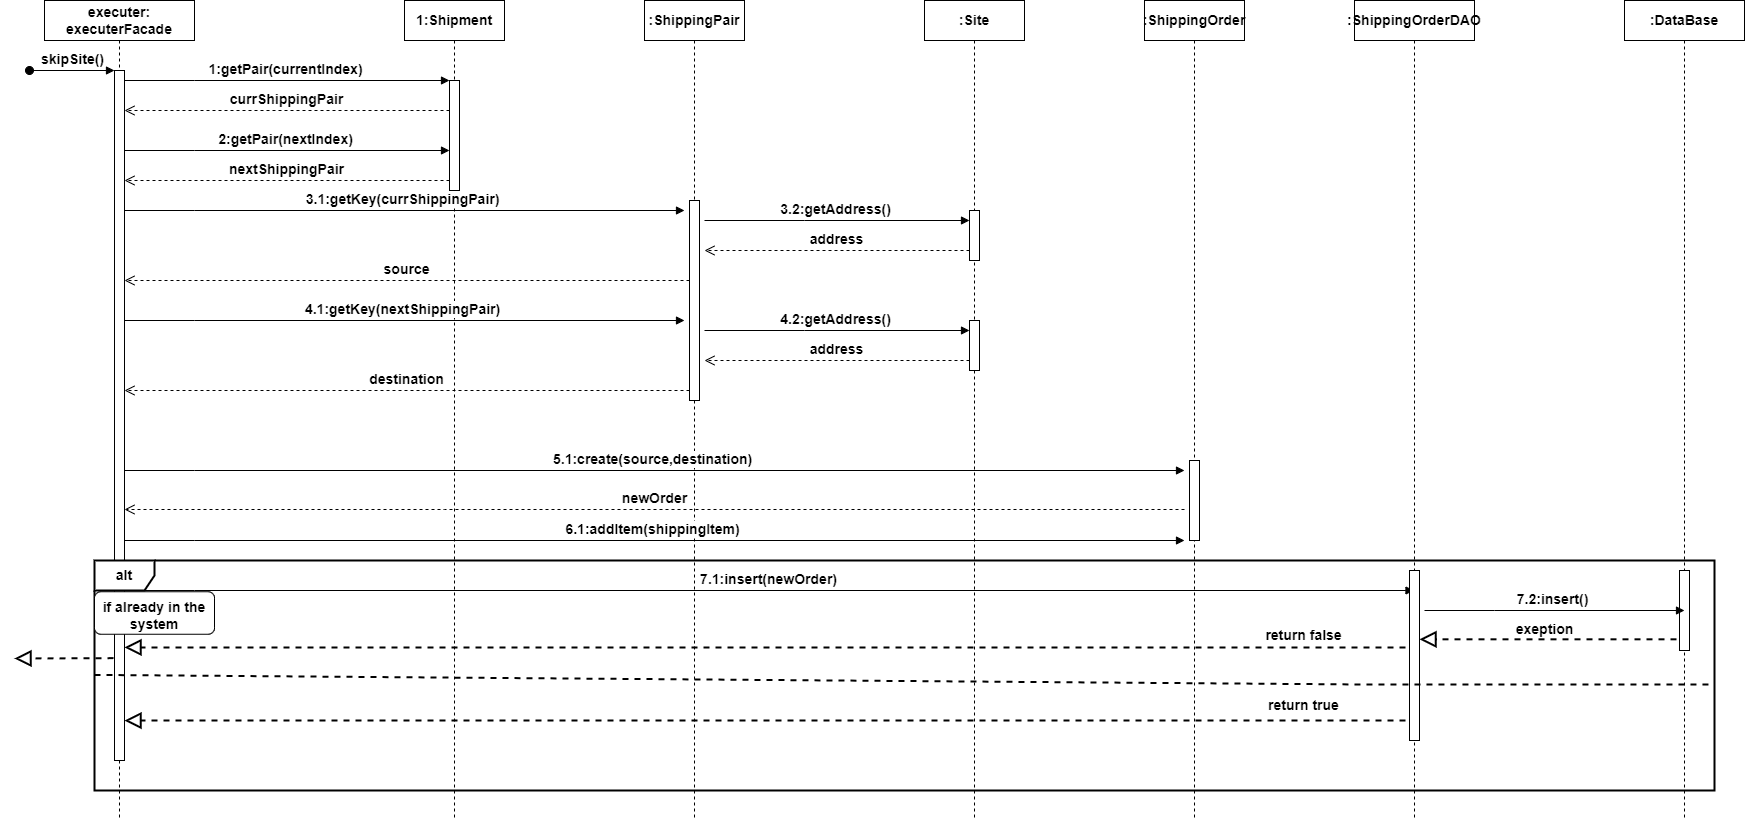

The diagram above was exported from draw.io. Its source (the exported page's mxGraphModel, read from the mxfile embedded in the PNG):
<mxGraphModel dx="2899" dy="1080" grid="1" gridSize="10" guides="1" tooltips="1" connect="1" arrows="1" fold="1" page="1" pageScale="1" pageWidth="850" pageHeight="1100" math="0" shadow="0">
  <root>
    <mxCell id="0" />
    <mxCell id="1" parent="0" />
    <mxCell id="aM9ryv3xv72pqoxQDRHE-1" value="executer: executerFacade" style="shape=umlLifeline;perimeter=lifelinePerimeter;whiteSpace=wrap;html=1;container=0;dropTarget=0;collapsible=0;recursiveResize=0;outlineConnect=0;portConstraint=eastwest;newEdgeStyle={&quot;edgeStyle&quot;:&quot;elbowEdgeStyle&quot;,&quot;elbow&quot;:&quot;vertical&quot;,&quot;curved&quot;:0,&quot;rounded&quot;:0};fontStyle=1;fontSize=14;" parent="1" vertex="1">
      <mxGeometry x="30" y="40" width="150" height="820" as="geometry" />
    </mxCell>
    <mxCell id="aM9ryv3xv72pqoxQDRHE-2" value="" style="html=1;points=[];perimeter=orthogonalPerimeter;outlineConnect=0;targetShapes=umlLifeline;portConstraint=eastwest;newEdgeStyle={&quot;edgeStyle&quot;:&quot;elbowEdgeStyle&quot;,&quot;elbow&quot;:&quot;vertical&quot;,&quot;curved&quot;:0,&quot;rounded&quot;:0};fontStyle=1;fontSize=14;" parent="aM9ryv3xv72pqoxQDRHE-1" vertex="1">
      <mxGeometry x="70" y="70" width="10" height="690" as="geometry" />
    </mxCell>
    <mxCell id="aM9ryv3xv72pqoxQDRHE-3" value="skipSite()" style="html=1;verticalAlign=bottom;startArrow=oval;endArrow=block;startSize=8;edgeStyle=elbowEdgeStyle;elbow=vertical;curved=0;rounded=0;fontStyle=1;fontSize=14;" parent="aM9ryv3xv72pqoxQDRHE-1" target="aM9ryv3xv72pqoxQDRHE-2" edge="1">
      <mxGeometry relative="1" as="geometry">
        <mxPoint x="-15" y="70" as="sourcePoint" />
      </mxGeometry>
    </mxCell>
    <mxCell id="aM9ryv3xv72pqoxQDRHE-5" value="1:Shipment" style="shape=umlLifeline;perimeter=lifelinePerimeter;whiteSpace=wrap;html=1;container=0;dropTarget=0;collapsible=0;recursiveResize=0;outlineConnect=0;portConstraint=eastwest;newEdgeStyle={&quot;edgeStyle&quot;:&quot;elbowEdgeStyle&quot;,&quot;elbow&quot;:&quot;vertical&quot;,&quot;curved&quot;:0,&quot;rounded&quot;:0};fontStyle=1;fontSize=14;" parent="1" vertex="1">
      <mxGeometry x="390" y="40" width="100" height="820" as="geometry" />
    </mxCell>
    <mxCell id="aM9ryv3xv72pqoxQDRHE-6" value="" style="html=1;points=[];perimeter=orthogonalPerimeter;outlineConnect=0;targetShapes=umlLifeline;portConstraint=eastwest;newEdgeStyle={&quot;edgeStyle&quot;:&quot;elbowEdgeStyle&quot;,&quot;elbow&quot;:&quot;vertical&quot;,&quot;curved&quot;:0,&quot;rounded&quot;:0};fontStyle=1;fontSize=14;" parent="aM9ryv3xv72pqoxQDRHE-5" vertex="1">
      <mxGeometry x="45" y="80" width="10" height="110" as="geometry" />
    </mxCell>
    <mxCell id="aM9ryv3xv72pqoxQDRHE-7" value="1:getPair(currentIndex)&amp;nbsp;" style="html=1;verticalAlign=bottom;endArrow=block;edgeStyle=elbowEdgeStyle;elbow=vertical;curved=0;rounded=0;fontStyle=1;fontSize=14;" parent="1" source="aM9ryv3xv72pqoxQDRHE-2" target="aM9ryv3xv72pqoxQDRHE-6" edge="1">
      <mxGeometry x="0.0016" relative="1" as="geometry">
        <mxPoint x="195" y="130" as="sourcePoint" />
        <Array as="points">
          <mxPoint x="180" y="120" />
        </Array>
        <mxPoint as="offset" />
      </mxGeometry>
    </mxCell>
    <mxCell id="aM9ryv3xv72pqoxQDRHE-8" value="currShippingPair" style="html=1;verticalAlign=bottom;endArrow=open;dashed=1;endSize=8;edgeStyle=elbowEdgeStyle;elbow=vertical;curved=0;rounded=0;fontStyle=1;fontSize=14;" parent="1" source="aM9ryv3xv72pqoxQDRHE-6" target="aM9ryv3xv72pqoxQDRHE-2" edge="1">
      <mxGeometry relative="1" as="geometry">
        <mxPoint x="195" y="205" as="targetPoint" />
        <Array as="points">
          <mxPoint x="190" y="150" />
          <mxPoint x="120" y="280" />
          <mxPoint x="190" y="280" />
        </Array>
      </mxGeometry>
    </mxCell>
    <mxCell id="0KpCodrSBKkXkNGWr_Dy-8" value="2:getPair(nextIndex)&amp;nbsp;" style="html=1;verticalAlign=bottom;endArrow=block;edgeStyle=elbowEdgeStyle;elbow=vertical;curved=0;rounded=0;fontStyle=1;fontSize=14;" parent="1" edge="1">
      <mxGeometry relative="1" as="geometry">
        <mxPoint x="110" y="190" as="sourcePoint" />
        <Array as="points">
          <mxPoint x="180" y="190" />
        </Array>
        <mxPoint x="435" y="190" as="targetPoint" />
      </mxGeometry>
    </mxCell>
    <mxCell id="0KpCodrSBKkXkNGWr_Dy-9" value="nextShippingPair" style="html=1;verticalAlign=bottom;endArrow=open;dashed=1;endSize=8;edgeStyle=elbowEdgeStyle;elbow=vertical;curved=0;rounded=0;fontStyle=1;fontSize=14;" parent="1" edge="1">
      <mxGeometry relative="1" as="geometry">
        <mxPoint x="110" y="220" as="targetPoint" />
        <Array as="points">
          <mxPoint x="190" y="220" />
          <mxPoint x="120" y="350" />
          <mxPoint x="190" y="350" />
        </Array>
        <mxPoint x="435" y="220" as="sourcePoint" />
      </mxGeometry>
    </mxCell>
    <mxCell id="0KpCodrSBKkXkNGWr_Dy-11" value=":ShippingPair" style="shape=umlLifeline;perimeter=lifelinePerimeter;whiteSpace=wrap;html=1;container=0;dropTarget=0;collapsible=0;recursiveResize=0;outlineConnect=0;portConstraint=eastwest;newEdgeStyle={&quot;edgeStyle&quot;:&quot;elbowEdgeStyle&quot;,&quot;elbow&quot;:&quot;vertical&quot;,&quot;curved&quot;:0,&quot;rounded&quot;:0};fontStyle=1;fontSize=14;" parent="1" vertex="1">
      <mxGeometry x="630" y="40" width="100" height="820" as="geometry" />
    </mxCell>
    <mxCell id="0KpCodrSBKkXkNGWr_Dy-12" value="" style="html=1;points=[];perimeter=orthogonalPerimeter;outlineConnect=0;targetShapes=umlLifeline;portConstraint=eastwest;newEdgeStyle={&quot;edgeStyle&quot;:&quot;elbowEdgeStyle&quot;,&quot;elbow&quot;:&quot;vertical&quot;,&quot;curved&quot;:0,&quot;rounded&quot;:0};fontStyle=1;fontSize=14;" parent="0KpCodrSBKkXkNGWr_Dy-11" vertex="1">
      <mxGeometry x="45" y="200" width="10" height="200" as="geometry" />
    </mxCell>
    <mxCell id="0KpCodrSBKkXkNGWr_Dy-14" value="3.1:getKey(currShippingPair)&amp;nbsp;" style="html=1;verticalAlign=bottom;endArrow=block;edgeStyle=elbowEdgeStyle;elbow=vertical;curved=0;rounded=0;fontStyle=1;fontSize=14;" parent="1" edge="1">
      <mxGeometry relative="1" as="geometry">
        <mxPoint x="110" y="250" as="sourcePoint" />
        <Array as="points">
          <mxPoint x="180" y="250" />
        </Array>
        <mxPoint x="670" y="250" as="targetPoint" />
        <mxPoint as="offset" />
      </mxGeometry>
    </mxCell>
    <mxCell id="0KpCodrSBKkXkNGWr_Dy-17" value="3.2:getAddress()&amp;nbsp;" style="html=1;verticalAlign=bottom;endArrow=block;edgeStyle=elbowEdgeStyle;elbow=vertical;curved=0;rounded=0;fontStyle=1;fontSize=14;" parent="1" target="0KpCodrSBKkXkNGWr_Dy-16" edge="1">
      <mxGeometry relative="1" as="geometry">
        <mxPoint x="690" y="260" as="sourcePoint" />
        <Array as="points">
          <mxPoint x="790" y="260" />
          <mxPoint x="690" y="250" />
          <mxPoint x="710" y="250" />
          <mxPoint x="870" y="380" />
        </Array>
        <mxPoint x="950" y="250" as="targetPoint" />
        <mxPoint as="offset" />
      </mxGeometry>
    </mxCell>
    <mxCell id="0KpCodrSBKkXkNGWr_Dy-15" value=":Site" style="shape=umlLifeline;perimeter=lifelinePerimeter;whiteSpace=wrap;html=1;container=0;dropTarget=0;collapsible=0;recursiveResize=0;outlineConnect=0;portConstraint=eastwest;newEdgeStyle={&quot;edgeStyle&quot;:&quot;elbowEdgeStyle&quot;,&quot;elbow&quot;:&quot;vertical&quot;,&quot;curved&quot;:0,&quot;rounded&quot;:0};fontStyle=1;fontSize=14;" parent="1" vertex="1">
      <mxGeometry x="910" y="40" width="100" height="820" as="geometry" />
    </mxCell>
    <mxCell id="0KpCodrSBKkXkNGWr_Dy-16" value="" style="html=1;points=[];perimeter=orthogonalPerimeter;outlineConnect=0;targetShapes=umlLifeline;portConstraint=eastwest;newEdgeStyle={&quot;edgeStyle&quot;:&quot;elbowEdgeStyle&quot;,&quot;elbow&quot;:&quot;vertical&quot;,&quot;curved&quot;:0,&quot;rounded&quot;:0};fontStyle=1;fontSize=14;" parent="0KpCodrSBKkXkNGWr_Dy-15" vertex="1">
      <mxGeometry x="45" y="210" width="10" height="50" as="geometry" />
    </mxCell>
    <mxCell id="0KpCodrSBKkXkNGWr_Dy-19" value="address" style="html=1;verticalAlign=bottom;endArrow=open;dashed=1;endSize=8;edgeStyle=elbowEdgeStyle;elbow=vertical;curved=0;rounded=0;fontStyle=1;fontSize=14;" parent="1" edge="1">
      <mxGeometry x="-0.0007" relative="1" as="geometry">
        <mxPoint x="690" y="290" as="targetPoint" />
        <Array as="points">
          <mxPoint x="710" y="290" />
          <mxPoint x="640" y="420" />
          <mxPoint x="710" y="420" />
        </Array>
        <mxPoint x="955" y="290" as="sourcePoint" />
        <mxPoint as="offset" />
      </mxGeometry>
    </mxCell>
    <mxCell id="0KpCodrSBKkXkNGWr_Dy-20" value="source" style="html=1;verticalAlign=bottom;endArrow=open;dashed=1;endSize=8;edgeStyle=elbowEdgeStyle;elbow=vertical;curved=0;rounded=0;fontStyle=1;fontSize=14;" parent="1" edge="1">
      <mxGeometry x="-0.0007" relative="1" as="geometry">
        <mxPoint x="110" y="320" as="targetPoint" />
        <Array as="points">
          <mxPoint x="430" y="320" />
          <mxPoint x="360" y="450" />
          <mxPoint x="430" y="450" />
        </Array>
        <mxPoint x="675" y="320" as="sourcePoint" />
        <mxPoint as="offset" />
      </mxGeometry>
    </mxCell>
    <mxCell id="0KpCodrSBKkXkNGWr_Dy-21" value="4.1:getKey(nextShippingPair)&amp;nbsp;" style="html=1;verticalAlign=bottom;endArrow=block;edgeStyle=elbowEdgeStyle;elbow=vertical;curved=0;rounded=0;fontStyle=1;fontSize=14;" parent="1" edge="1">
      <mxGeometry relative="1" as="geometry">
        <mxPoint x="110" y="360" as="sourcePoint" />
        <Array as="points">
          <mxPoint x="180" y="360" />
        </Array>
        <mxPoint x="670" y="360" as="targetPoint" />
        <mxPoint as="offset" />
      </mxGeometry>
    </mxCell>
    <mxCell id="0KpCodrSBKkXkNGWr_Dy-22" value="4.2:getAddress()&amp;nbsp;" style="html=1;verticalAlign=bottom;endArrow=block;edgeStyle=elbowEdgeStyle;elbow=vertical;curved=0;rounded=0;fontStyle=1;fontSize=14;" parent="1" target="0KpCodrSBKkXkNGWr_Dy-23" edge="1">
      <mxGeometry relative="1" as="geometry">
        <mxPoint x="690" y="370" as="sourcePoint" />
        <Array as="points">
          <mxPoint x="790" y="370" />
          <mxPoint x="690" y="360" />
          <mxPoint x="710" y="360" />
          <mxPoint x="870" y="490" />
        </Array>
        <mxPoint x="950" y="360" as="targetPoint" />
        <mxPoint as="offset" />
      </mxGeometry>
    </mxCell>
    <mxCell id="0KpCodrSBKkXkNGWr_Dy-23" value="" style="html=1;points=[];perimeter=orthogonalPerimeter;outlineConnect=0;targetShapes=umlLifeline;portConstraint=eastwest;newEdgeStyle={&quot;edgeStyle&quot;:&quot;elbowEdgeStyle&quot;,&quot;elbow&quot;:&quot;vertical&quot;,&quot;curved&quot;:0,&quot;rounded&quot;:0};fontStyle=1;fontSize=14;" parent="1" vertex="1">
      <mxGeometry x="955" y="360" width="10" height="50" as="geometry" />
    </mxCell>
    <mxCell id="0KpCodrSBKkXkNGWr_Dy-24" value="address" style="html=1;verticalAlign=bottom;endArrow=open;dashed=1;endSize=8;edgeStyle=elbowEdgeStyle;elbow=vertical;curved=0;rounded=0;fontStyle=1;fontSize=14;" parent="1" edge="1">
      <mxGeometry x="-0.0007" relative="1" as="geometry">
        <mxPoint x="690" y="400" as="targetPoint" />
        <Array as="points">
          <mxPoint x="710" y="400" />
          <mxPoint x="640" y="530" />
          <mxPoint x="710" y="530" />
        </Array>
        <mxPoint x="955" y="400" as="sourcePoint" />
        <mxPoint as="offset" />
      </mxGeometry>
    </mxCell>
    <mxCell id="0KpCodrSBKkXkNGWr_Dy-25" value="destination" style="html=1;verticalAlign=bottom;endArrow=open;dashed=1;endSize=8;edgeStyle=elbowEdgeStyle;elbow=vertical;curved=0;rounded=0;fontStyle=1;fontSize=14;" parent="1" edge="1">
      <mxGeometry x="-0.0007" relative="1" as="geometry">
        <mxPoint x="110" y="430" as="targetPoint" />
        <Array as="points">
          <mxPoint x="430" y="430" />
          <mxPoint x="360" y="560" />
          <mxPoint x="430" y="560" />
        </Array>
        <mxPoint x="675" y="430" as="sourcePoint" />
        <mxPoint as="offset" />
      </mxGeometry>
    </mxCell>
    <mxCell id="0KpCodrSBKkXkNGWr_Dy-28" value=":ShippingOrder" style="shape=umlLifeline;perimeter=lifelinePerimeter;whiteSpace=wrap;html=1;container=0;dropTarget=0;collapsible=0;recursiveResize=0;outlineConnect=0;portConstraint=eastwest;newEdgeStyle={&quot;edgeStyle&quot;:&quot;elbowEdgeStyle&quot;,&quot;elbow&quot;:&quot;vertical&quot;,&quot;curved&quot;:0,&quot;rounded&quot;:0};fontStyle=1;fontSize=14;" parent="1" vertex="1">
      <mxGeometry x="1130" y="40" width="100" height="820" as="geometry" />
    </mxCell>
    <mxCell id="0KpCodrSBKkXkNGWr_Dy-29" value="" style="html=1;points=[];perimeter=orthogonalPerimeter;outlineConnect=0;targetShapes=umlLifeline;portConstraint=eastwest;newEdgeStyle={&quot;edgeStyle&quot;:&quot;elbowEdgeStyle&quot;,&quot;elbow&quot;:&quot;vertical&quot;,&quot;curved&quot;:0,&quot;rounded&quot;:0};fontStyle=1;fontSize=14;" parent="0KpCodrSBKkXkNGWr_Dy-28" vertex="1">
      <mxGeometry x="45" y="460" width="10" height="80" as="geometry" />
    </mxCell>
    <mxCell id="0KpCodrSBKkXkNGWr_Dy-30" value="5.1:create(source,destination)&amp;nbsp;" style="html=1;verticalAlign=bottom;endArrow=block;edgeStyle=elbowEdgeStyle;elbow=vertical;curved=0;rounded=0;fontStyle=1;fontSize=14;" parent="1" edge="1">
      <mxGeometry relative="1" as="geometry">
        <mxPoint x="110" y="510" as="sourcePoint" />
        <Array as="points">
          <mxPoint x="180" y="510" />
        </Array>
        <mxPoint x="1170" y="510" as="targetPoint" />
        <mxPoint as="offset" />
      </mxGeometry>
    </mxCell>
    <mxCell id="0KpCodrSBKkXkNGWr_Dy-31" value="6.1:addItem(shippingItem)&amp;nbsp;" style="html=1;verticalAlign=bottom;endArrow=block;edgeStyle=elbowEdgeStyle;elbow=vertical;curved=0;rounded=0;fontStyle=1;fontSize=14;" parent="1" edge="1">
      <mxGeometry relative="1" as="geometry">
        <mxPoint x="110" y="580" as="sourcePoint" />
        <Array as="points">
          <mxPoint x="180" y="580" />
        </Array>
        <mxPoint x="1170" y="580" as="targetPoint" />
        <mxPoint as="offset" />
      </mxGeometry>
    </mxCell>
    <mxCell id="0KpCodrSBKkXkNGWr_Dy-32" value="newOrder" style="html=1;verticalAlign=bottom;endArrow=open;dashed=1;endSize=8;edgeStyle=elbowEdgeStyle;elbow=vertical;curved=0;rounded=0;fontStyle=1;fontSize=14;" parent="1" edge="1">
      <mxGeometry x="-0.0007" relative="1" as="geometry">
        <mxPoint x="110" y="549" as="targetPoint" />
        <Array as="points">
          <mxPoint x="430" y="549" />
          <mxPoint x="360" y="679" />
          <mxPoint x="430" y="679" />
        </Array>
        <mxPoint x="1170" y="549" as="sourcePoint" />
        <mxPoint as="offset" />
      </mxGeometry>
    </mxCell>
    <mxCell id="0KpCodrSBKkXkNGWr_Dy-33" value="7.1:insert(newOrder)&amp;nbsp;" style="html=1;verticalAlign=bottom;endArrow=block;edgeStyle=elbowEdgeStyle;elbow=vertical;curved=0;rounded=0;fontStyle=1;fontSize=14;" parent="1" target="0KpCodrSBKkXkNGWr_Dy-34" edge="1">
      <mxGeometry x="0.0004" relative="1" as="geometry">
        <mxPoint x="110" y="630" as="sourcePoint" />
        <Array as="points">
          <mxPoint x="180" y="630" />
        </Array>
        <mxPoint x="1320" y="630" as="targetPoint" />
        <mxPoint as="offset" />
      </mxGeometry>
    </mxCell>
    <mxCell id="0KpCodrSBKkXkNGWr_Dy-34" value=":ShippingOrderDAO" style="shape=umlLifeline;perimeter=lifelinePerimeter;whiteSpace=wrap;html=1;container=0;dropTarget=0;collapsible=0;recursiveResize=0;outlineConnect=0;portConstraint=eastwest;newEdgeStyle={&quot;edgeStyle&quot;:&quot;elbowEdgeStyle&quot;,&quot;elbow&quot;:&quot;vertical&quot;,&quot;curved&quot;:0,&quot;rounded&quot;:0};fontStyle=1;fontSize=14;" parent="1" vertex="1">
      <mxGeometry x="1340" y="40" width="120" height="820" as="geometry" />
    </mxCell>
    <mxCell id="0KpCodrSBKkXkNGWr_Dy-35" value="" style="html=1;points=[];perimeter=orthogonalPerimeter;outlineConnect=0;targetShapes=umlLifeline;portConstraint=eastwest;newEdgeStyle={&quot;edgeStyle&quot;:&quot;elbowEdgeStyle&quot;,&quot;elbow&quot;:&quot;vertical&quot;,&quot;curved&quot;:0,&quot;rounded&quot;:0};fontStyle=1;fontSize=14;" parent="0KpCodrSBKkXkNGWr_Dy-34" vertex="1">
      <mxGeometry x="55" y="570" width="10" height="170" as="geometry" />
    </mxCell>
    <mxCell id="0KpCodrSBKkXkNGWr_Dy-36" value=":DataBase" style="shape=umlLifeline;perimeter=lifelinePerimeter;whiteSpace=wrap;html=1;container=0;dropTarget=0;collapsible=0;recursiveResize=0;outlineConnect=0;portConstraint=eastwest;newEdgeStyle={&quot;edgeStyle&quot;:&quot;elbowEdgeStyle&quot;,&quot;elbow&quot;:&quot;vertical&quot;,&quot;curved&quot;:0,&quot;rounded&quot;:0};fontStyle=1;fontSize=14;" parent="1" vertex="1">
      <mxGeometry x="1610" y="40" width="120" height="820" as="geometry" />
    </mxCell>
    <mxCell id="0KpCodrSBKkXkNGWr_Dy-37" value="" style="html=1;points=[];perimeter=orthogonalPerimeter;outlineConnect=0;targetShapes=umlLifeline;portConstraint=eastwest;newEdgeStyle={&quot;edgeStyle&quot;:&quot;elbowEdgeStyle&quot;,&quot;elbow&quot;:&quot;vertical&quot;,&quot;curved&quot;:0,&quot;rounded&quot;:0};fontStyle=1;fontSize=14;" parent="0KpCodrSBKkXkNGWr_Dy-36" vertex="1">
      <mxGeometry x="55" y="570" width="10" height="80" as="geometry" />
    </mxCell>
    <mxCell id="0KpCodrSBKkXkNGWr_Dy-38" value="7.2:insert()&amp;nbsp;" style="html=1;verticalAlign=bottom;endArrow=block;edgeStyle=elbowEdgeStyle;elbow=vertical;curved=0;rounded=0;fontStyle=1;fontSize=14;" parent="1" edge="1">
      <mxGeometry x="0.0004" relative="1" as="geometry">
        <mxPoint x="1410" y="650" as="sourcePoint" />
        <Array as="points">
          <mxPoint x="1480" y="650" />
        </Array>
        <mxPoint x="1670" y="650" as="targetPoint" />
        <mxPoint as="offset" />
      </mxGeometry>
    </mxCell>
    <mxCell id="0KpCodrSBKkXkNGWr_Dy-40" value="alt" style="shape=umlFrame;whiteSpace=wrap;html=1;pointerEvents=0;fontStyle=1;strokeWidth=2;fontSize=14;" parent="1" vertex="1">
      <mxGeometry x="80" y="600" width="1620" height="230" as="geometry" />
    </mxCell>
    <mxCell id="0KpCodrSBKkXkNGWr_Dy-43" value="return false" style="text;html=1;align=center;verticalAlign=middle;whiteSpace=wrap;rounded=0;fontStyle=1;strokeWidth=2;fontSize=14;" parent="1" vertex="1">
      <mxGeometry x="1245" y="660" width="89" height="30" as="geometry" />
    </mxCell>
    <mxCell id="0KpCodrSBKkXkNGWr_Dy-44" value="" style="endArrow=block;dashed=1;endFill=0;endSize=12;html=1;rounded=0;fontStyle=1;strokeWidth=2;fontSize=14;" parent="1" edge="1">
      <mxGeometry width="160" relative="1" as="geometry">
        <mxPoint x="99" y="697.6700000000001" as="sourcePoint" />
        <mxPoint y="698" as="targetPoint" />
      </mxGeometry>
    </mxCell>
    <mxCell id="0KpCodrSBKkXkNGWr_Dy-46" value="" style="endArrow=block;dashed=1;endFill=0;endSize=12;html=1;rounded=0;fontStyle=1;strokeWidth=2;fontSize=14;" parent="1" target="aM9ryv3xv72pqoxQDRHE-2" edge="1">
      <mxGeometry width="160" relative="1" as="geometry">
        <mxPoint x="1391" y="686.91" as="sourcePoint" />
        <mxPoint x="540" y="686.91" as="targetPoint" />
        <Array as="points">
          <mxPoint x="1065" y="686.91" />
          <mxPoint x="645" y="686.91" />
        </Array>
      </mxGeometry>
    </mxCell>
    <mxCell id="0KpCodrSBKkXkNGWr_Dy-47" value="" style="endArrow=block;dashed=1;endFill=0;endSize=12;html=1;rounded=0;fontStyle=1;strokeWidth=2;fontSize=14;" parent="1" target="0KpCodrSBKkXkNGWr_Dy-35" edge="1">
      <mxGeometry width="160" relative="1" as="geometry">
        <mxPoint x="1662" y="678.82" as="sourcePoint" />
        <mxPoint x="1422" y="678.82" as="targetPoint" />
      </mxGeometry>
    </mxCell>
    <mxCell id="0KpCodrSBKkXkNGWr_Dy-54" value="exeption" style="edgeLabel;html=1;align=center;verticalAlign=middle;resizable=0;points=[];fontStyle=1;fontSize=14;" parent="0KpCodrSBKkXkNGWr_Dy-47" vertex="1" connectable="0">
      <mxGeometry x="0.1306" y="-2" relative="1" as="geometry">
        <mxPoint x="13" y="-9" as="offset" />
      </mxGeometry>
    </mxCell>
    <mxCell id="0KpCodrSBKkXkNGWr_Dy-50" value="" style="endArrow=none;dashed=1;html=1;rounded=0;fontStyle=1;strokeWidth=2;entryX=1;entryY=0.539;entryDx=0;entryDy=0;entryPerimeter=0;fontSize=14;" parent="1" target="0KpCodrSBKkXkNGWr_Dy-40" edge="1">
      <mxGeometry width="50" height="50" relative="1" as="geometry">
        <mxPoint x="80" y="714.41" as="sourcePoint" />
        <mxPoint x="1430" y="714.41" as="targetPoint" />
        <Array as="points">
          <mxPoint x="1350" y="724" />
        </Array>
      </mxGeometry>
    </mxCell>
    <mxCell id="0KpCodrSBKkXkNGWr_Dy-52" value="" style="rounded=1;whiteSpace=wrap;html=1;fontStyle=1;fontSize=14;" parent="1" vertex="1">
      <mxGeometry x="80" y="631.25" width="120" height="42.5" as="geometry" />
    </mxCell>
    <mxCell id="0KpCodrSBKkXkNGWr_Dy-53" value="if already in the system" style="text;html=1;strokeColor=none;fillColor=none;align=center;verticalAlign=middle;whiteSpace=wrap;rounded=0;fontStyle=1;fontSize=14;" parent="1" vertex="1">
      <mxGeometry x="80" y="636.25" width="120" height="37.5" as="geometry" />
    </mxCell>
    <mxCell id="0KpCodrSBKkXkNGWr_Dy-57" value="return true" style="text;html=1;align=center;verticalAlign=middle;whiteSpace=wrap;rounded=0;fontStyle=1;strokeWidth=2;fontSize=14;" parent="1" vertex="1">
      <mxGeometry x="1245" y="730" width="89" height="30" as="geometry" />
    </mxCell>
    <mxCell id="0KpCodrSBKkXkNGWr_Dy-61" value="" style="endArrow=block;dashed=1;endFill=0;endSize=12;html=1;rounded=0;fontStyle=1;strokeWidth=2;fontSize=14;" parent="1" edge="1">
      <mxGeometry width="160" relative="1" as="geometry">
        <mxPoint x="1391" y="760" as="sourcePoint" />
        <mxPoint x="110" y="760.09" as="targetPoint" />
        <Array as="points">
          <mxPoint x="1065" y="760" />
          <mxPoint x="645" y="760" />
        </Array>
      </mxGeometry>
    </mxCell>
  </root>
</mxGraphModel>